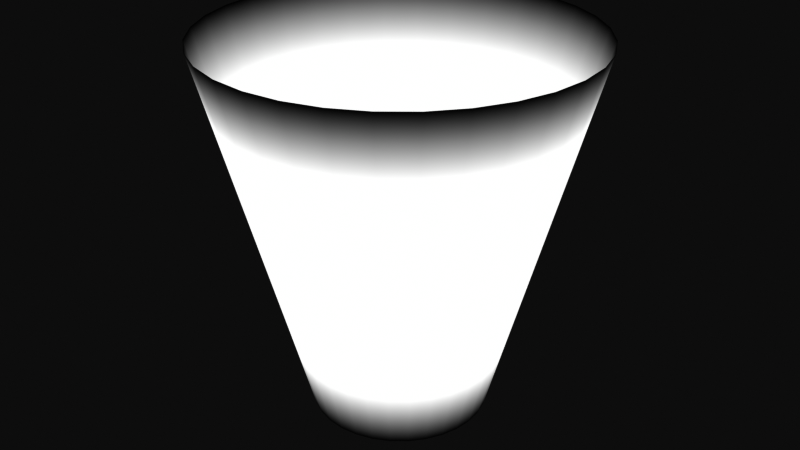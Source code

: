 # Source: ConasoEditable.blend  (saved by Blender 4.0.36; exported with 4.5.12 LTS)
import bpy
from mathutils import Matrix  # noqa: F401  (used for matrix-valued properties, if any)

bpy.ops.wm.read_factory_settings(use_empty=True)
scene = bpy.context.scene
scene.name = 'Scene'

# ---- collections
col_collection = bpy.data.collections.new('Collection'); scene.collection.children.link(col_collection)

# ---- materials (node trees are filled in below, after node groups)
mat_material_001 = bpy.data.materials.new('Material.001')
mat_material_001.use_transparent_shadow = False

# ---- material node trees
mat_material_001.use_nodes = True; mat_material_001.node_tree.nodes.clear()
_N = mat_material_001.node_tree.nodes; _L = mat_material_001.node_tree.links
n0 = _N.new('ShaderNodeOutputMaterial'); n0.name = 'Material Output'; n0.location = (300, 300)
n1 = _N.new('ShaderNodeVertexColor'); n1.name = 'Color Attribute'; n1.location = (93, 301)
_L.new(n1.outputs[1], n0.inputs[0])
n0.is_active_output = True

# ---- world
world_world = bpy.data.worlds.new('World'); scene.world = world_world
world_world.use_nodes = True; world_world.node_tree.nodes.clear()
_N = world_world.node_tree.nodes; _L = world_world.node_tree.links
n0 = _N.new('ShaderNodeOutputWorld'); n0.name = 'World Output'; n0.location = (300, 300)
n1 = _N.new('ShaderNodeBackground'); n1.name = 'Background'; n1.location = (10, 300)
n1.inputs[0].default_value = (0.05088, 0.05088, 0.05088, 1.0)
_L.new(n1.outputs[0], n0.inputs[0])
n0.is_active_output = True
world_world.color = (0.05088, 0.05088, 0.05088)
world_world.use_sun_shadow = False
world_world.sun_shadow_jitter_overblur = 0.0

# ---- meshes
me_conaso = bpy.data.meshes.new('Conaso')
me_conaso.from_pydata([(0.0, 0.2336, -0.5), (0.0, 0.5, 0.5), (0.04557, 0.2291, -0.5), (0.09755, 0.4904, 0.5), (0.0894, 0.2158, -0.5), (0.1913, 0.4619, 0.5), (0.1298, 0.1942, -0.5), (0.2778, 0.4157, 0.5), (0.1652, 0.1652, -0.5), (0.3536, 0.3536, 0.5), (0.1942, 0.1298, -0.5), (0.4157, 0.2778, 0.5), (0.2158, 0.0894, -0.5), (0.4619, 0.1913, 0.5), (0.2291, 0.04557, -0.5), (0.4904, 0.09755, 0.5), (0.2336, -2.127e-09, -0.5), (0.5, -1.425e-10, 0.5), (0.2291, -0.04557, -0.5), (0.4904, -0.09755, 0.5), (0.2158, -0.0894, -0.5), (0.4619, -0.1913, 0.5), (0.1942, -0.1298, -0.5), (0.4157, -0.2778, 0.5), (0.1652, -0.1652, -0.5), (0.3536, -0.3536, 0.5), (0.1298, -0.1942, -0.5), (0.2778, -0.4157, 0.5), (0.0894, -0.2158, -0.5), (0.1913, -0.4619, 0.5), (0.04557, -0.2291, -0.5), (0.09755, -0.4904, 0.5), (0.0, -0.2336, -0.5), (0.0, -0.5, 0.5), (-0.04557, -0.2291, -0.5), (-0.09755, -0.4904, 0.5), (-0.0894, -0.2158, -0.5), (-0.1913, -0.4619, 0.5), (-0.1298, -0.1942, -0.5), (-0.2778, -0.4157, 0.5), (-0.1652, -0.1652, -0.5), (-0.3536, -0.3536, 0.5), (-0.1942, -0.1298, -0.5), (-0.4157, -0.2778, 0.5), (-0.2158, -0.0894, -0.5), (-0.4619, -0.1913, 0.5), (-0.2291, -0.04557, -0.5), (-0.4904, -0.09755, 0.5), (-0.2336, -2.127e-09, -0.5), (-0.5, -1.425e-10, 0.5), (-0.2291, 0.04557, -0.5), (-0.4904, 0.09755, 0.5), (-0.2158, 0.0894, -0.5), (-0.4619, 0.1913, 0.5), (-0.1942, 0.1298, -0.5), (-0.4157, 0.2778, 0.5), (-0.1652, 0.1652, -0.5), (-0.3536, 0.3536, 0.5), (-0.1298, 0.1942, -0.5), (-0.2778, 0.4157, 0.5), (-0.0894, 0.2158, -0.5), (-0.1913, 0.4619, 0.5), (-0.04557, 0.2291, -0.5), (-0.09755, 0.4904, 0.5), (0.0, 0.4796, 0.4233), (0.0, 0.254, -0.4233), (0.04956, 0.2492, -0.4233), (0.09356, 0.4704, 0.4233), (0.09722, 0.2347, -0.4233), (0.1835, 0.4431, 0.4233), (0.1411, 0.2112, -0.4233), (0.2664, 0.3987, 0.4233), (0.1796, 0.1796, -0.4233), (0.3391, 0.3391, 0.4233), (0.2112, 0.1411, -0.4233), (0.3987, 0.2664, 0.4233), (0.2347, 0.09722, -0.4233), (0.4431, 0.1835, 0.4233), (0.2492, 0.04956, -0.4233), (0.4704, 0.09356, 0.4233), (0.254, -1.975e-09, -0.4233), (0.4796, -2.947e-10, 0.4233), (0.2492, -0.04956, -0.4233), (0.4704, -0.09356, 0.4233), (0.2347, -0.09722, -0.4233), (0.4431, -0.1835, 0.4233), (0.2112, -0.1411, -0.4233), (0.3987, -0.2664, 0.4233), (0.1796, -0.1796, -0.4233), (0.3391, -0.3391, 0.4233), (0.1411, -0.2112, -0.4233), (0.2664, -0.3987, 0.4233), (0.09722, -0.2347, -0.4233), (0.1835, -0.4431, 0.4233), (0.04956, -0.2492, -0.4233), (0.09356, -0.4704, 0.4233), (0.0, -0.254, -0.4233), (0.0, -0.4796, 0.4233), (-0.04956, -0.2492, -0.4233), (-0.09356, -0.4704, 0.4233), (-0.09722, -0.2347, -0.4233), (-0.1835, -0.4431, 0.4233), (-0.1411, -0.2112, -0.4233), (-0.2664, -0.3987, 0.4233), (-0.1796, -0.1796, -0.4233), (-0.3391, -0.3391, 0.4233), (-0.2112, -0.1411, -0.4233), (-0.3987, -0.2664, 0.4233), (-0.2347, -0.09722, -0.4233), (-0.4431, -0.1835, 0.4233), (-0.2492, -0.04956, -0.4233), (-0.4704, -0.09356, 0.4233), (-0.254, -1.975e-09, -0.4233), (-0.4796, -2.947e-10, 0.4233), (-0.2492, 0.04956, -0.4233), (-0.4704, 0.09356, 0.4233), (-0.2347, 0.09722, -0.4233), (-0.4431, 0.1835, 0.4233), (-0.2112, 0.1411, -0.4233), (-0.3987, 0.2664, 0.4233), (-0.1796, 0.1796, -0.4233), (-0.3391, 0.3391, 0.4233), (-0.1411, 0.2112, -0.4233), (-0.2664, 0.3987, 0.4233), (-0.09722, 0.2347, -0.4233), (-0.1835, 0.4431, 0.4233), (-0.04956, 0.2492, -0.4233), (-0.09356, 0.4704, 0.4233), (0.05343, 0.2686, -0.3489), (0.0892, 0.4484, 0.3395), (0.1048, 0.253, -0.3489), (0.175, 0.4224, 0.3395), (0.254, 0.3802, 0.3395), (0.1522, 0.2277, -0.3489), (0.1937, 0.1937, -0.3489), (0.3233, 0.3233, 0.3395), (0.2277, 0.1522, -0.3489), (0.3802, 0.254, 0.3395), (0.4224, 0.175, 0.3395), (0.253, 0.1048, -0.3489), (0.2686, 0.05343, -0.3489), (0.4484, 0.0892, 0.3395), (0.2739, -1.827e-09, -0.3489), (0.4572, -4.612e-10, 0.3395), (0.4484, -0.0892, 0.3395), (0.2686, -0.05343, -0.3489), (0.253, -0.1048, -0.3489), (0.4224, -0.175, 0.3395), (0.2277, -0.1522, -0.3489), (0.3802, -0.254, 0.3395), (0.3233, -0.3233, 0.3395), (0.1937, -0.1937, -0.3489), (0.1522, -0.2277, -0.3489), (0.254, -0.3802, 0.3395), (0.1048, -0.253, -0.3489), (0.175, -0.4224, 0.3395), (0.0892, -0.4484, 0.3395), (0.05343, -0.2686, -0.3489), (0.0, -0.2739, -0.3489), (0.0, -0.4572, 0.3395), (-0.05343, -0.2686, -0.3489), (-0.0892, -0.4484, 0.3395), (-0.175, -0.4224, 0.3395), (-0.1048, -0.253, -0.3489), (-0.1522, -0.2277, -0.3489), (-0.254, -0.3802, 0.3395), (-0.1937, -0.1937, -0.3489), (-0.3233, -0.3233, 0.3395), (-0.3802, -0.254, 0.3395), (-0.2277, -0.1522, -0.3489), (-0.253, -0.1048, -0.3489), (-0.4224, -0.175, 0.3395), (-0.2686, -0.05343, -0.3489), (-0.4484, -0.0892, 0.3395), (-0.4572, -4.612e-10, 0.3395), (-0.2739, -1.827e-09, -0.3489), (-0.2686, 0.05343, -0.3489), (-0.4484, 0.0892, 0.3395), (-0.253, 0.1048, -0.3489), (-0.4224, 0.175, 0.3395), (-0.3802, 0.254, 0.3395), (-0.2277, 0.1522, -0.3489), (-0.1937, 0.1937, -0.3489), (-0.3233, 0.3233, 0.3395), (-0.1522, 0.2277, -0.3489), (-0.254, 0.3802, 0.3395), (-0.175, 0.4224, 0.3395), (-0.1048, 0.253, -0.3489), (0.0, 0.4572, 0.3395), (0.0, 0.2739, -0.3489), (-0.05343, 0.2686, -0.3489), (-0.0892, 0.4484, 0.3395)], [], [(62, 126, 65, 0), (4, 68, 70, 6), (6, 70, 72, 8), (8, 72, 74, 10), (10, 74, 76, 12), (12, 76, 78, 14), (14, 78, 80, 16), (16, 80, 82, 18), (18, 82, 84, 20), (20, 84, 86, 22), (22, 86, 88, 24), (24, 88, 90, 26), (26, 90, 92, 28), (28, 92, 94, 30), (30, 94, 96, 32), (32, 96, 98, 34), (34, 98, 100, 36), (36, 100, 102, 38), (38, 102, 104, 40), (40, 104, 106, 42), (42, 106, 108, 44), (44, 108, 110, 46), (46, 110, 112, 48), (48, 112, 114, 50), (50, 114, 116, 52), (52, 116, 118, 54), (54, 118, 120, 56), (56, 120, 122, 58), (58, 122, 124, 60), (60, 124, 126, 62), (67, 69, 131, 129), (0, 65, 66, 2), (2, 66, 68, 4), (125, 61, 63, 127), (123, 59, 61, 125), (121, 57, 59, 123), (119, 55, 57, 121), (117, 53, 55, 119), (115, 51, 53, 117), (113, 49, 51, 115), (111, 47, 49, 113), (109, 45, 47, 111), (107, 43, 45, 109), (105, 41, 43, 107), (103, 39, 41, 105), (101, 37, 39, 103), (99, 35, 37, 101), (97, 33, 35, 99), (95, 31, 33, 97), (93, 29, 31, 95), (91, 27, 29, 93), (89, 25, 27, 91), (87, 23, 25, 89), (85, 21, 23, 87), (83, 19, 21, 85), (81, 17, 19, 83), (79, 15, 17, 81), (77, 13, 15, 79), (75, 11, 13, 77), (73, 9, 11, 75), (71, 7, 9, 73), (69, 5, 7, 71), (67, 3, 5, 69), (64, 1, 3, 67), (125, 127, 191, 186), (187, 190, 126, 124), (121, 123, 185, 183), (119, 121, 183, 180), (181, 182, 120, 118), (115, 117, 179, 177), (113, 115, 177, 174), (175, 176, 114, 112), (109, 111, 173, 171), (107, 109, 171, 168), (169, 170, 108, 106), (103, 105, 167, 165), (101, 103, 165, 162), (163, 164, 102, 100), (97, 99, 161, 159), (95, 97, 159, 156), (157, 158, 96, 94), (91, 93, 155, 153), (89, 91, 153, 150), (151, 152, 90, 88), (85, 87, 149, 147), (83, 85, 147, 144), (145, 146, 84, 82), (79, 81, 143, 141), (77, 79, 141, 138), (139, 140, 78, 76), (73, 75, 137, 135), (71, 73, 135, 132), (133, 134, 72, 70), (64, 67, 129, 188), (128, 130, 68, 66), (127, 63, 1, 64), (69, 71, 132, 131), (130, 133, 70, 68), (134, 136, 74, 72), (75, 77, 138, 137), (136, 139, 76, 74), (140, 142, 80, 78), (81, 83, 144, 143), (142, 145, 82, 80), (146, 148, 86, 84), (87, 89, 150, 149), (148, 151, 88, 86), (152, 154, 92, 90), (93, 95, 156, 155), (154, 157, 94, 92), (158, 160, 98, 96), (99, 101, 162, 161), (160, 163, 100, 98), (164, 166, 104, 102), (105, 107, 168, 167), (166, 169, 106, 104), (170, 172, 110, 108), (111, 113, 174, 173), (172, 175, 112, 110), (176, 178, 116, 114), (117, 119, 180, 179), (178, 181, 118, 116), (182, 184, 122, 120), (123, 125, 186, 185), (184, 187, 124, 122), (127, 64, 188, 191), (190, 189, 65, 126), (187, 184, 185, 186), (181, 178, 179, 180), (175, 172, 173, 174), (169, 166, 167, 168), (163, 160, 161, 162), (157, 154, 155, 156), (151, 148, 149, 150), (145, 142, 143, 144), (139, 136, 137, 138), (133, 130, 131, 132), (189, 190, 191, 188), (184, 182, 183, 185), (178, 176, 177, 179), (172, 170, 171, 173), (166, 164, 165, 167), (160, 158, 159, 161), (154, 152, 153, 155), (148, 146, 147, 149), (142, 140, 141, 143), (136, 134, 135, 137), (130, 128, 129, 131), (128, 189, 188, 129), (134, 133, 132, 135), (140, 139, 138, 141), (146, 145, 144, 147), (152, 151, 150, 153), (158, 157, 156, 159), (164, 163, 162, 165), (170, 169, 168, 171), (176, 175, 174, 177), (182, 181, 180, 183), (190, 187, 186, 191), (189, 128, 66, 65)])
me_conaso.polygons.foreach_set('use_smooth', [True] * 160)
_uv = me_conaso.uv_layers.new(name='UVMap')
_uv.uv.foreach_set('vector', [0.03125, 0.0, 0.03125, 0.0767, 0.0, 0.0767, 0.0, 0.0, 0.9375, 0.0, 0.9375, 0.0767, 0.9062, 0.0767, 0.9062, 0.0, 0.9062, 0.0, 0.9062, 0.0767, 0.875, 0.0767, 0.875, 0.0, 0.875, 0.0, 0.875, 0.0767, 0.8438, 0.0767, 0.8438, 0.0, 0.8438, 0.0, 0.8438, 0.0767, 0.8125, 0.0767, 0.8125, 0.0, 0.8125, 0.0, 0.8125, 0.0767, 0.7812, 0.0767, 0.7812, 0.0, 0.7812, 0.0, 0.7812, 0.0767, 0.75, 0.0767, 0.75, 0.0, 0.75, 0.0, 0.75, 0.0767, 0.7188, 0.0767, 0.7188, 0.0, 0.7188, 0.0, 0.7188, 0.0767, 0.6875, 0.0767, 0.6875, 0.0, 0.6875, 0.0, 0.6875, 0.0767, 0.6562, 0.0767, 0.6562, 0.0, 0.6562, 0.0, 0.6562, 0.0767, 0.625, 0.0767, 0.625, 0.0, 0.625, 0.0, 0.625, 0.0767, 0.5938, 0.0767, 0.5938, 0.0, 0.5938, 0.0, 0.5938, 0.0767, 0.5625, 0.0767, 0.5625, 0.0, 0.5625, 0.0, 0.5625, 0.0767, 0.5312, 0.0767, 0.5312, 0.0, 0.5312, 0.0, 0.5312, 0.0767, 0.5, 0.0767, 0.5, 0.0, 0.5, 0.0, 0.5, 0.0767, 0.4688, 0.0767, 0.4688, 0.0, 0.4688, 0.0, 0.4688, 0.0767, 0.4375, 0.0767, 0.4375, 0.0, 0.4375, 0.0, 0.4375, 0.0767, 0.4062, 0.0767, 0.4062, 0.0, 0.4062, 0.0, 0.4062, 0.0767, 0.375, 0.0767, 0.375, 0.0, 0.375, 0.0, 0.375, 0.0767, 0.3438, 0.0767, 0.3438, 0.0, 0.3438, 0.0, 0.3438, 0.0767, 0.3125, 0.0767, 0.3125, 0.0, 0.3125, 0.0, 0.3125, 0.0767, 0.2812, 0.0767, 0.2812, 0.0, 0.2812, 0.0, 0.2812, 0.0767, 0.25, 0.0767, 0.25, 0.0, 0.25, 0.0, 0.25, 0.0767, 0.2188, 0.0767, 0.2188, 0.0, 0.2188, 0.0, 0.2188, 0.0767, 0.1875, 0.0767, 0.1875, 0.0, 0.1875, 0.0, 0.1875, 0.0767, 0.1562, 0.0767, 0.1562, 0.0, 0.1562, 0.0, 0.1562, 0.0767, 0.125, 0.0767, 0.125, 0.0, 0.125, 0.0, 0.125, 0.0767, 0.09375, 0.0767, 0.09375, 0.0, 0.09375, 0.0, 0.09375, 0.0767, 0.0625, 0.0767, 0.0625, 0.0, 0.0625, 0.0, 0.0625, 0.0767, 0.03125, 0.0767, 0.03125, 0.0, 0.9688, 0.9233, 0.9375, 0.9233, 0.9375, 0.8395, 0.9688, 0.8395, 1.0, 0.0, 1.0, 0.0767, 0.9688, 0.0767, 0.9688, 0.0, 0.9688, 0.0, 0.9688, 0.0767, 0.9375, 0.0767, 0.9375, 0.0, 0.0625, 0.9233, 0.0625, 1.0, 0.03125, 1.0, 0.03125, 0.9233, 0.09375, 0.9233, 0.09375, 1.0, 0.0625, 1.0, 0.0625, 0.9233, 0.125, 0.9233, 0.125, 1.0, 0.09375, 1.0, 0.09375, 0.9233, 0.1562, 0.9233, 0.1562, 1.0, 0.125, 1.0, 0.125, 0.9233, 0.1875, 0.9233, 0.1875, 1.0, 0.1562, 1.0, 0.1562, 0.9233, 0.2188, 0.9233, 0.2188, 1.0, 0.1875, 1.0, 0.1875, 0.9233, 0.25, 0.9233, 0.25, 1.0, 0.2188, 1.0, 0.2188, 0.9233, 0.2812, 0.9233, 0.2812, 1.0, 0.25, 1.0, 0.25, 0.9233, 0.3125, 0.9233, 0.3125, 1.0, 0.2812, 1.0, 0.2812, 0.9233, 0.3438, 0.9233, 0.3438, 1.0, 0.3125, 1.0, 0.3125, 0.9233, 0.375, 0.9233, 0.375, 1.0, 0.3438, 1.0, 0.3438, 0.9233, 0.4062, 0.9233, 0.4062, 1.0, 0.375, 1.0, 0.375, 0.9233, 0.4375, 0.9233, 0.4375, 1.0, 0.4062, 1.0, 0.4062, 0.9233, 0.4688, 0.9233, 0.4688, 1.0, 0.4375, 1.0, 0.4375, 0.9233, 0.5, 0.9233, 0.5, 1.0, 0.4688, 1.0, 0.4688, 0.9233, 0.5312, 0.9233, 0.5312, 1.0, 0.5, 1.0, 0.5, 0.9233, 0.5625, 0.9233, 0.5625, 1.0, 0.5312, 1.0, 0.5312, 0.9233, 0.5938, 0.9233, 0.5938, 1.0, 0.5625, 1.0, 0.5625, 0.9233, 0.625, 0.9233, 0.625, 1.0, 0.5938, 1.0, 0.5938, 0.9233, 0.6562, 0.9233, 0.6562, 1.0, 0.625, 1.0, 0.625, 0.9233, 0.6875, 0.9233, 0.6875, 1.0, 0.6562, 1.0, 0.6562, 0.9233, 0.7188, 0.9233, 0.7188, 1.0, 0.6875, 1.0, 0.6875, 0.9233, 0.75, 0.9233, 0.75, 1.0, 0.7188, 1.0, 0.7188, 0.9233, 0.7812, 0.9233, 0.7812, 1.0, 0.75, 1.0, 0.75, 0.9233, 0.8125, 0.9233, 0.8125, 1.0, 0.7812, 1.0, 0.7812, 0.9233, 0.8438, 0.9233, 0.8438, 1.0, 0.8125, 1.0, 0.8125, 0.9233, 0.875, 0.9233, 0.875, 1.0, 0.8438, 1.0, 0.8438, 0.9233, 0.9062, 0.9233, 0.9062, 1.0, 0.875, 1.0, 0.875, 0.9233, 0.9375, 0.9233, 0.9375, 1.0, 0.9062, 1.0, 0.9062, 0.9233, 0.9688, 0.9233, 0.9688, 1.0, 0.9375, 1.0, 0.9375, 0.9233, 1.0, 0.9233, 1.0, 1.0, 0.9688, 1.0, 0.9688, 0.9233, 0.0625, 0.9233, 0.03125, 0.9233, 0.03125, 0.8395, 0.0625, 0.8395, 0.0625, 0.1511, 0.03125, 0.1511, 0.03125, 0.0767, 0.0625, 0.0767, 0.125, 0.9233, 0.09375, 0.9233, 0.09375, 0.8395, 0.125, 0.8395, 0.1562, 0.9233, 0.125, 0.9233, 0.125, 0.8395, 0.1562, 0.8395, 0.1562, 0.1511, 0.125, 0.1511, 0.125, 0.0767, 0.1562, 0.0767, 0.2188, 0.9233, 0.1875, 0.9233, 0.1875, 0.8395, 0.2188, 0.8395, 0.25, 0.9233, 0.2188, 0.9233, 0.2188, 0.8395, 0.25, 0.8395, 0.25, 0.1511, 0.2188, 0.1511, 0.2188, 0.0767, 0.25, 0.0767, 0.3125, 0.9233, 0.2812, 0.9233, 0.2812, 0.8395, 0.3125, 0.8395, 0.3438, 0.9233, 0.3125, 0.9233, 0.3125, 0.8395, 0.3438, 0.8395, 0.3438, 0.1511, 0.3125, 0.1511, 0.3125, 0.0767, 0.3438, 0.0767, 0.4062, 0.9233, 0.375, 0.9233, 0.375, 0.8395, 0.4062, 0.8395, 0.4375, 0.9233, 0.4062, 0.9233, 0.4062, 0.8395, 0.4375, 0.8395, 0.4375, 0.1511, 0.4062, 0.1511, 0.4062, 0.0767, 0.4375, 0.0767, 0.5, 0.9233, 0.4688, 0.9233, 0.4688, 0.8395, 0.5, 0.8395, 0.5312, 0.9233, 0.5, 0.9233, 0.5, 0.8395, 0.5312, 0.8395, 0.5312, 0.1511, 0.5, 0.1511, 0.5, 0.0767, 0.5312, 0.0767, 0.5938, 0.9233, 0.5625, 0.9233, 0.5625, 0.8395, 0.5938, 0.8395, 0.625, 0.9233, 0.5938, 0.9233, 0.5938, 0.8395, 0.625, 0.8395, 0.625, 0.1511, 0.5938, 0.1511, 0.5938, 0.0767, 0.625, 0.0767, 0.6875, 0.9233, 0.6562, 0.9233, 0.6562, 0.8395, 0.6875, 0.8395, 0.7188, 0.9233, 0.6875, 0.9233, 0.6875, 0.8395, 0.7188, 0.8395, 0.7187, 0.1511, 0.6875, 0.1511, 0.6875, 0.0767, 0.7188, 0.0767, 0.7812, 0.9233, 0.75, 0.9233, 0.75, 0.8395, 0.7812, 0.8395, 0.8125, 0.9233, 0.7812, 0.9233, 0.7812, 0.8395, 0.8125, 0.8395, 0.8125, 0.1511, 0.7812, 0.1511, 0.7812, 0.0767, 0.8125, 0.0767, 0.875, 0.9233, 0.8438, 0.9233, 0.8438, 0.8395, 0.875, 0.8395, 0.9062, 0.9233, 0.875, 0.9233, 0.875, 0.8395, 0.9062, 0.8395, 0.9062, 0.1511, 0.875, 0.1511, 0.875, 0.0767, 0.9062, 0.0767, 1.0, 0.9233, 0.9688, 0.9233, 0.9688, 0.8395, 1.0, 0.8395, 0.9688, 0.1511, 0.9375, 0.1511, 0.9375, 0.0767, 0.9688, 0.0767, 0.03125, 0.9233, 0.03125, 1.0, 0.0, 1.0, 0.0, 0.9233, 0.9375, 0.9233, 0.9062, 0.9233, 0.9062, 0.8395, 0.9375, 0.8395, 0.9375, 0.1511, 0.9062, 0.1511, 0.9062, 0.0767, 0.9375, 0.0767, 0.875, 0.1511, 0.8438, 0.1511, 0.8438, 0.0767, 0.875, 0.0767, 0.8438, 0.9233, 0.8125, 0.9233, 0.8125, 0.8395, 0.8438, 0.8395, 0.8438, 0.1511, 0.8125, 0.1511, 0.8125, 0.0767, 0.8438, 0.0767, 0.7812, 0.1511, 0.75, 0.1511, 0.75, 0.0767, 0.7812, 0.0767, 0.75, 0.9233, 0.7188, 0.9233, 0.7188, 0.8395, 0.75, 0.8395, 0.75, 0.1511, 0.7188, 0.1511, 0.7188, 0.0767, 0.75, 0.0767, 0.6875, 0.1511, 0.6562, 0.1511, 0.6562, 0.0767, 0.6875, 0.0767, 0.6562, 0.9233, 0.625, 0.9233, 0.625, 0.8395, 0.6562, 0.8395, 0.6562, 0.1511, 0.625, 0.1511, 0.625, 0.0767, 0.6562, 0.0767, 0.5938, 0.1511, 0.5625, 0.1511, 0.5625, 0.0767, 0.5938, 0.0767, 0.5625, 0.9233, 0.5312, 0.9233, 0.5312, 0.8395, 0.5625, 0.8395, 0.5625, 0.1511, 0.5312, 0.1511, 0.5312, 0.0767, 0.5625, 0.0767, 0.5, 0.1511, 0.4688, 0.1511, 0.4688, 0.0767, 0.5, 0.0767, 0.4688, 0.9233, 0.4375, 0.9233, 0.4375, 0.8395, 0.4688, 0.8395, 0.4688, 0.1511, 0.4375, 0.1511, 0.4375, 0.0767, 0.4688, 0.0767, 0.4062, 0.1511, 0.375, 0.1511, 0.375, 0.0767, 0.4062, 0.0767, 0.375, 0.9233, 0.3438, 0.9233, 0.3438, 0.8395, 0.375, 0.8395, 0.375, 0.1511, 0.3438, 0.1511, 0.3438, 0.0767, 0.375, 0.0767, 0.3125, 0.1511, 0.2812, 0.1511, 0.2812, 0.0767, 0.3125, 0.0767, 0.2812, 0.9233, 0.25, 0.9233, 0.25, 0.8395, 0.2812, 0.8395, 0.2812, 0.1511, 0.25, 0.1511, 0.25, 0.0767, 0.2812, 0.0767, 0.2187, 0.1511, 0.1875, 0.1511, 0.1875, 0.0767, 0.2188, 0.0767, 0.1875, 0.9233, 0.1562, 0.9233, 0.1562, 0.8395, 0.1875, 0.8395, 0.1875, 0.1511, 0.1562, 0.1511, 0.1562, 0.0767, 0.1875, 0.0767, 0.125, 0.1511, 0.09375, 0.1511, 0.09375, 0.0767, 0.125, 0.0767, 0.09375, 0.9233, 0.0625, 0.9233, 0.0625, 0.8395, 0.09375, 0.8395, 0.09375, 0.1511, 0.0625, 0.1511, 0.0625, 0.0767, 0.09375, 0.0767, 0.03125, 0.9233, 0.0, 0.9233, 0.0, 0.8395, 0.03125, 0.8395, 0.03125, 0.1511, 0.0, 0.1511, 0.0, 0.0767, 0.03125, 0.0767, 0.0625, 0.1511, 0.09375, 0.1511, 0.09375, 0.8395, 0.0625, 0.8395, 0.1562, 0.1511, 0.1875, 0.1511, 0.1875, 0.8395, 0.1562, 0.8395, 0.25, 0.1511, 0.2812, 0.1511, 0.2812, 0.8395, 0.25, 0.8395, 0.3438, 0.1511, 0.375, 0.1511, 0.375, 0.8395, 0.3438, 0.8395, 0.4375, 0.1511, 0.4688, 0.1511, 0.4688, 0.8395, 0.4375, 0.8395, 0.5312, 0.1511, 0.5625, 0.1511, 0.5625, 0.8395, 0.5312, 0.8395, 0.625, 0.1511, 0.6562, 0.1511, 0.6562, 0.8395, 0.625, 0.8395, 0.7188, 0.1511, 0.75, 0.1511, 0.75, 0.8395, 0.7188, 0.8395, 0.8125, 0.1511, 0.8438, 0.1511, 0.8438, 0.8395, 0.8125, 0.8395, 0.9062, 0.1511, 0.9375, 0.1511, 0.9375, 0.8395, 0.9062, 0.8395, 0.0, 0.1511, 0.03125, 0.1511, 0.03125, 0.8395, 0.0, 0.8395, 0.09375, 0.1511, 0.125, 0.1511, 0.125, 0.8395, 0.09375, 0.8395, 0.1875, 0.1511, 0.2187, 0.1511, 0.2188, 0.8395, 0.1875, 0.8395, 0.2812, 0.1511, 0.3125, 0.1511, 0.3125, 0.8395, 0.2812, 0.8395, 0.375, 0.1511, 0.4062, 0.1511, 0.4062, 0.8395, 0.375, 0.8395, 0.4688, 0.1511, 0.5, 0.1511, 0.5, 0.8395, 0.4688, 0.8395, 0.5625, 0.1511, 0.5938, 0.1511, 0.5938, 0.8395, 0.5625, 0.8395, 0.6562, 0.1511, 0.6875, 0.1511, 0.6875, 0.8395, 0.6562, 0.8395, 0.75, 0.1511, 0.7812, 0.1511, 0.7812, 0.8395, 0.75, 0.8395, 0.8438, 0.1511, 0.875, 0.1511, 0.875, 0.8395, 0.8438, 0.8395, 0.9375, 0.1511, 0.9688, 0.1511, 0.9688, 0.8395, 0.9375, 0.8395, 0.9688, 0.1511, 1.0, 0.1511, 1.0, 0.8395, 0.9688, 0.8395, 0.875, 0.1511, 0.9062, 0.1511, 0.9062, 0.8395, 0.875, 0.8395, 0.7812, 0.1511, 0.8125, 0.1511, 0.8125, 0.8395, 0.7812, 0.8395, 0.6875, 0.1511, 0.7187, 0.1511, 0.7188, 0.8395, 0.6875, 0.8395, 0.5938, 0.1511, 0.625, 0.1511, 0.625, 0.8395, 0.5938, 0.8395, 0.5, 0.1511, 0.5312, 0.1511, 0.5312, 0.8395, 0.5, 0.8395, 0.4062, 0.1511, 0.4375, 0.1511, 0.4375, 0.8395, 0.4062, 0.8395, 0.3125, 0.1511, 0.3438, 0.1511, 0.3438, 0.8395, 0.3125, 0.8395, 0.2188, 0.1511, 0.25, 0.1511, 0.25, 0.8395, 0.2188, 0.8395, 0.125, 0.1511, 0.1562, 0.1511, 0.1562, 0.8395, 0.125, 0.8395, 0.03125, 0.1511, 0.0625, 0.1511, 0.0625, 0.8395, 0.03125, 0.8395, 1.0, 0.1511, 0.9688, 0.1511, 0.9688, 0.0767, 1.0, 0.0767])
_ca = me_conaso.color_attributes.new('Attribute', 'BYTE_COLOR', 'CORNER')
_ca.data.foreach_set('color', [1.0, 1.0, 1.0, 0.0, 1.0, 1.0, 1.0, 0.502, 1.0, 1.0, 1.0, 0.502, 1.0, 1.0, 1.0, 0.0, 1.0, 1.0, 1.0, 0.0, 1.0, 1.0, 1.0, 0.502, 1.0, 1.0, 1.0, 0.502, 1.0, 1.0, 1.0, 0.0, 1.0, 1.0, 1.0, 0.0, 1.0, 1.0, 1.0, 0.502, 1.0, 1.0, 1.0, 0.502, 1.0, 1.0, 1.0, 0.0, 1.0, 1.0, 1.0, 0.0, 1.0, 1.0, 1.0, 0.502, 1.0, 1.0, 1.0, 0.502, 1.0, 1.0, 1.0, 0.0, 1.0, 1.0, 1.0, 0.0, 1.0, 1.0, 1.0, 0.502, 1.0, 1.0, 1.0, 0.502, 1.0, 1.0, 1.0, 0.0, 1.0, 1.0, 1.0, 0.0, 1.0, 1.0, 1.0, 0.502, 1.0, 1.0, 1.0, 0.502, 1.0, 1.0, 1.0, 0.0, 1.0, 1.0, 1.0, 0.0, 1.0, 1.0, 1.0, 0.502, 1.0, 1.0, 1.0, 0.502, 1.0, 1.0, 1.0, 0.0, 1.0, 1.0, 1.0, 0.0, 1.0, 1.0, 1.0, 0.502, 1.0, 1.0, 1.0, 0.502, 1.0, 1.0, 1.0, 0.0, 1.0, 1.0, 1.0, 0.0, 1.0, 1.0, 1.0, 0.502, 1.0, 1.0, 1.0, 0.502, 1.0, 1.0, 1.0, 0.0, 1.0, 1.0, 1.0, 0.0, 1.0, 1.0, 1.0, 0.502, 1.0, 1.0, 1.0, 0.502, 1.0, 1.0, 1.0, 0.0, 1.0, 1.0, 1.0, 0.0, 1.0, 1.0, 1.0, 0.502, 1.0, 1.0, 1.0, 0.502, 1.0, 1.0, 1.0, 0.0, 1.0, 1.0, 1.0, 0.0, 1.0, 1.0, 1.0, 0.502, 1.0, 1.0, 1.0, 0.502, 1.0, 1.0, 1.0, 0.0, 1.0, 1.0, 1.0, 0.0, 1.0, 1.0, 1.0, 0.502, 1.0, 1.0, 1.0, 0.502, 1.0, 1.0, 1.0, 0.0, 1.0, 1.0, 1.0, 0.0, 1.0, 1.0, 1.0, 0.502, 1.0, 1.0, 1.0, 0.502, 1.0, 1.0, 1.0, 0.0, 1.0, 1.0, 1.0, 0.0, 1.0, 1.0, 1.0, 0.502, 1.0, 1.0, 1.0, 0.502, 1.0, 1.0, 1.0, 0.0, 1.0, 1.0, 1.0, 0.0, 1.0, 1.0, 1.0, 0.502, 1.0, 1.0, 1.0, 0.502, 1.0, 1.0, 1.0, 0.0, 1.0, 1.0, 1.0, 0.0, 1.0, 1.0, 1.0, 0.502, 1.0, 1.0, 1.0, 0.502, 1.0, 1.0, 1.0, 0.0, 1.0, 1.0, 1.0, 0.0, 1.0, 1.0, 1.0, 0.502, 1.0, 1.0, 1.0, 0.502, 1.0, 1.0, 1.0, 0.0, 1.0, 1.0, 1.0, 0.0, 1.0, 1.0, 1.0, 0.502, 1.0, 1.0, 1.0, 0.502, 1.0, 1.0, 1.0, 0.0, 1.0, 1.0, 1.0, 0.0, 1.0, 1.0, 1.0, 0.502, 1.0, 1.0, 1.0, 0.502, 1.0, 1.0, 1.0, 0.0, 1.0, 1.0, 1.0, 0.0, 1.0, 1.0, 1.0, 0.502, 1.0, 1.0, 1.0, 0.502, 1.0, 1.0, 1.0, 0.0, 1.0, 1.0, 1.0, 0.0, 1.0, 1.0, 1.0, 0.502, 1.0, 1.0, 1.0, 0.502, 1.0, 1.0, 1.0, 0.0, 1.0, 1.0, 1.0, 0.0, 1.0, 1.0, 1.0, 0.502, 1.0, 1.0, 1.0, 0.502, 1.0, 1.0, 1.0, 0.0, 1.0, 1.0, 1.0, 0.0, 1.0, 1.0, 1.0, 0.502, 1.0, 1.0, 1.0, 0.502, 1.0, 1.0, 1.0, 0.0, 1.0, 1.0, 1.0, 0.0, 1.0, 1.0, 1.0, 0.502, 1.0, 1.0, 1.0, 0.502, 1.0, 1.0, 1.0, 0.0, 1.0, 1.0, 1.0, 0.0, 1.0, 1.0, 1.0, 0.502, 1.0, 1.0, 1.0, 0.502, 1.0, 1.0, 1.0, 0.0, 1.0, 1.0, 1.0, 0.0, 1.0, 1.0, 1.0, 0.502, 1.0, 1.0, 1.0, 0.502, 1.0, 1.0, 1.0, 0.0, 1.0, 1.0, 1.0, 0.0, 1.0, 1.0, 1.0, 0.502, 1.0, 1.0, 1.0, 0.502, 1.0, 1.0, 1.0, 0.0, 1.0, 1.0, 1.0, 0.0, 1.0, 1.0, 1.0, 0.502, 1.0, 1.0, 1.0, 0.502, 1.0, 1.0, 1.0, 0.0, 1.0, 1.0, 1.0, 0.0, 1.0, 1.0, 1.0, 0.502, 1.0, 1.0, 1.0, 0.502, 1.0, 1.0, 1.0, 0.0, 1.0, 1.0, 1.0, 0.502, 1.0, 1.0, 1.0, 0.502, 1.0, 1.0, 1.0, 1.0, 1.0, 1.0, 1.0, 1.0, 1.0, 1.0, 1.0, 0.0, 1.0, 1.0, 1.0, 0.502, 1.0, 1.0, 1.0, 0.502, 1.0, 1.0, 1.0, 0.0, 1.0, 1.0, 1.0, 0.0, 1.0, 1.0, 1.0, 0.502, 1.0, 1.0, 1.0, 0.502, 1.0, 1.0, 1.0, 0.0, 1.0, 1.0, 1.0, 0.502, 1.0, 1.0, 1.0, 0.0, 1.0, 1.0, 1.0, 0.0, 1.0, 1.0, 1.0, 0.502, 1.0, 1.0, 1.0, 0.502, 1.0, 1.0, 1.0, 0.0, 1.0, 1.0, 1.0, 0.0, 1.0, 1.0, 1.0, 0.502, 1.0, 1.0, 1.0, 0.502, 1.0, 1.0, 1.0, 0.0, 1.0, 1.0, 1.0, 0.0, 1.0, 1.0, 1.0, 0.502, 1.0, 1.0, 1.0, 0.502, 1.0, 1.0, 1.0, 0.0, 1.0, 1.0, 1.0, 0.0, 1.0, 1.0, 1.0, 0.502, 1.0, 1.0, 1.0, 0.502, 1.0, 1.0, 1.0, 0.0, 1.0, 1.0, 1.0, 0.0, 1.0, 1.0, 1.0, 0.502, 1.0, 1.0, 1.0, 0.502, 1.0, 1.0, 1.0, 0.0, 1.0, 1.0, 1.0, 0.0, 1.0, 1.0, 1.0, 0.502, 1.0, 1.0, 1.0, 0.502, 1.0, 1.0, 1.0, 0.0, 1.0, 1.0, 1.0, 0.0, 1.0, 1.0, 1.0, 0.502, 1.0, 1.0, 1.0, 0.502, 1.0, 1.0, 1.0, 0.0, 1.0, 1.0, 1.0, 0.0, 1.0, 1.0, 1.0, 0.502, 1.0, 1.0, 1.0, 0.502, 1.0, 1.0, 1.0, 0.0, 1.0, 1.0, 1.0, 0.0, 1.0, 1.0, 1.0, 0.502, 1.0, 1.0, 1.0, 0.502, 1.0, 1.0, 1.0, 0.0, 1.0, 1.0, 1.0, 0.0, 1.0, 1.0, 1.0, 0.502, 1.0, 1.0, 1.0, 0.502, 1.0, 1.0, 1.0, 0.0, 1.0, 1.0, 1.0, 0.0, 1.0, 1.0, 1.0, 0.502, 1.0, 1.0, 1.0, 0.502, 1.0, 1.0, 1.0, 0.0, 1.0, 1.0, 1.0, 0.0, 1.0, 1.0, 1.0, 0.502, 1.0, 1.0, 1.0, 0.502, 1.0, 1.0, 1.0, 0.0, 1.0, 1.0, 1.0, 0.0, 1.0, 1.0, 1.0, 0.502, 1.0, 1.0, 1.0, 0.502, 1.0, 1.0, 1.0, 0.0, 1.0, 1.0, 1.0, 0.0, 1.0, 1.0, 1.0, 0.502, 1.0, 1.0, 1.0, 0.502, 1.0, 1.0, 1.0, 0.0, 1.0, 1.0, 1.0, 0.0, 1.0, 1.0, 1.0, 0.502, 1.0, 1.0, 1.0, 0.502, 1.0, 1.0, 1.0, 0.0, 1.0, 1.0, 1.0, 0.0, 1.0, 1.0, 1.0, 0.502, 1.0, 1.0, 1.0, 0.502, 1.0, 1.0, 1.0, 0.0, 1.0, 1.0, 1.0, 0.0, 1.0, 1.0, 1.0, 0.502, 1.0, 1.0, 1.0, 0.502, 1.0, 1.0, 1.0, 0.0, 1.0, 1.0, 1.0, 0.0, 1.0, 1.0, 1.0, 0.502, 1.0, 1.0, 1.0, 0.502, 1.0, 1.0, 1.0, 0.0, 1.0, 1.0, 1.0, 0.0, 1.0, 1.0, 1.0, 0.502, 1.0, 1.0, 1.0, 0.502, 1.0, 1.0, 1.0, 0.0, 1.0, 1.0, 1.0, 0.0, 1.0, 1.0, 1.0, 0.502, 1.0, 1.0, 1.0, 0.502, 1.0, 1.0, 1.0, 0.0, 1.0, 1.0, 1.0, 0.0, 1.0, 1.0, 1.0, 0.502, 1.0, 1.0, 1.0, 0.502, 1.0, 1.0, 1.0, 0.0, 1.0, 1.0, 1.0, 0.0, 1.0, 1.0, 1.0, 0.502, 1.0, 1.0, 1.0, 0.502, 1.0, 1.0, 1.0, 0.0, 1.0, 1.0, 1.0, 0.0, 1.0, 1.0, 1.0, 0.502, 1.0, 1.0, 1.0, 0.502, 1.0, 1.0, 1.0, 0.0, 1.0, 1.0, 1.0, 0.0, 1.0, 1.0, 1.0, 0.502, 1.0, 1.0, 1.0, 0.502, 1.0, 1.0, 1.0, 0.0, 1.0, 1.0, 1.0, 0.0, 1.0, 1.0, 1.0, 0.502, 1.0, 1.0, 1.0, 0.502, 1.0, 1.0, 1.0, 0.0, 1.0, 1.0, 1.0, 0.0, 1.0, 1.0, 1.0, 0.502, 1.0, 1.0, 1.0, 0.502, 1.0, 1.0, 1.0, 0.0, 1.0, 1.0, 1.0, 0.0, 1.0, 1.0, 1.0, 0.502, 1.0, 1.0, 1.0, 0.502, 1.0, 1.0, 1.0, 0.0, 1.0, 1.0, 1.0, 0.0, 1.0, 1.0, 1.0, 0.502, 1.0, 1.0, 1.0, 0.502, 1.0, 1.0, 1.0, 0.0, 1.0, 1.0, 1.0, 0.0, 1.0, 1.0, 1.0, 0.502, 1.0, 1.0, 1.0, 0.502, 1.0, 1.0, 1.0, 0.0, 1.0, 1.0, 1.0, 0.0, 1.0, 1.0, 1.0, 0.502, 1.0, 1.0, 1.0, 0.502, 1.0, 1.0, 1.0, 0.0, 1.0, 1.0, 1.0, 0.0, 1.0, 1.0, 1.0, 0.502, 1.0, 1.0, 1.0, 0.502, 1.0, 1.0, 1.0, 0.502, 1.0, 1.0, 1.0, 1.0, 1.0, 1.0, 1.0, 1.0, 1.0, 1.0, 1.0, 1.0, 1.0, 1.0, 1.0, 1.0, 1.0, 1.0, 1.0, 0.502, 1.0, 1.0, 1.0, 0.502, 1.0, 1.0, 1.0, 0.502, 1.0, 1.0, 1.0, 0.502, 1.0, 1.0, 1.0, 1.0, 1.0, 1.0, 1.0, 1.0, 1.0, 1.0, 1.0, 0.502, 1.0, 1.0, 1.0, 0.502, 1.0, 1.0, 1.0, 1.0, 1.0, 1.0, 1.0, 1.0, 1.0, 1.0, 1.0, 1.0, 1.0, 1.0, 1.0, 1.0, 1.0, 1.0, 1.0, 0.502, 1.0, 1.0, 1.0, 0.502, 1.0, 1.0, 1.0, 0.502, 1.0, 1.0, 1.0, 0.502, 1.0, 1.0, 1.0, 1.0, 1.0, 1.0, 1.0, 1.0, 1.0, 1.0, 1.0, 0.502, 1.0, 1.0, 1.0, 0.502, 1.0, 1.0, 1.0, 1.0, 1.0, 1.0, 1.0, 1.0, 1.0, 1.0, 1.0, 1.0, 1.0, 1.0, 1.0, 1.0, 1.0, 1.0, 1.0, 0.502, 1.0, 1.0, 1.0, 0.502, 1.0, 1.0, 1.0, 0.502, 1.0, 1.0, 1.0, 0.502, 1.0, 1.0, 1.0, 1.0, 1.0, 1.0, 1.0, 1.0, 1.0, 1.0, 1.0, 0.502, 1.0, 1.0, 1.0, 0.502, 1.0, 1.0, 1.0, 1.0, 1.0, 1.0, 1.0, 1.0, 1.0, 1.0, 1.0, 1.0, 1.0, 1.0, 1.0, 1.0, 1.0, 1.0, 1.0, 0.502, 1.0, 1.0, 1.0, 0.502, 1.0, 1.0, 1.0, 0.502, 1.0, 1.0, 1.0, 0.502, 1.0, 1.0, 1.0, 1.0, 1.0, 1.0, 1.0, 1.0, 1.0, 1.0, 1.0, 0.502, 1.0, 1.0, 1.0, 0.502, 1.0, 1.0, 1.0, 1.0, 1.0, 1.0, 1.0, 1.0, 1.0, 1.0, 1.0, 1.0, 1.0, 1.0, 1.0, 1.0, 1.0, 1.0, 1.0, 0.502, 1.0, 1.0, 1.0, 0.502, 1.0, 1.0, 1.0, 0.502, 1.0, 1.0, 1.0, 0.502, 1.0, 1.0, 1.0, 1.0, 1.0, 1.0, 1.0, 1.0, 1.0, 1.0, 1.0, 0.502, 1.0, 1.0, 1.0, 0.502, 1.0, 1.0, 1.0, 1.0, 1.0, 1.0, 1.0, 1.0, 1.0, 1.0, 1.0, 1.0, 1.0, 1.0, 1.0, 1.0, 1.0, 1.0, 1.0, 0.502, 1.0, 1.0, 1.0, 0.502, 1.0, 1.0, 1.0, 0.502, 1.0, 1.0, 1.0, 0.502, 1.0, 1.0, 1.0, 1.0, 1.0, 1.0, 1.0, 1.0, 1.0, 1.0, 1.0, 0.502, 1.0, 1.0, 1.0, 0.502, 1.0, 1.0, 1.0, 1.0, 1.0, 1.0, 1.0, 1.0, 1.0, 1.0, 1.0, 1.0, 1.0, 1.0, 1.0, 1.0, 1.0, 1.0, 1.0, 0.502, 1.0, 1.0, 1.0, 0.502, 1.0, 1.0, 1.0, 0.502, 1.0, 1.0, 1.0, 0.502, 1.0, 1.0, 1.0, 1.0, 1.0, 1.0, 1.0, 1.0, 1.0, 1.0, 1.0, 0.502, 1.0, 1.0, 1.0, 0.502, 1.0, 1.0, 1.0, 1.0, 1.0, 1.0, 1.0, 1.0, 1.0, 1.0, 1.0, 1.0, 1.0, 1.0, 1.0, 1.0, 1.0, 1.0, 1.0, 0.502, 1.0, 1.0, 1.0, 0.502, 1.0, 1.0, 1.0, 0.502, 1.0, 1.0, 1.0, 0.502, 1.0, 1.0, 1.0, 1.0, 1.0, 1.0, 1.0, 1.0, 1.0, 1.0, 1.0, 0.502, 1.0, 1.0, 1.0, 0.502, 1.0, 1.0, 1.0, 1.0, 1.0, 1.0, 1.0, 1.0, 1.0, 1.0, 1.0, 1.0, 1.0, 1.0, 1.0, 1.0, 1.0, 1.0, 1.0, 0.502, 1.0, 1.0, 1.0, 0.502, 1.0, 1.0, 1.0, 0.502, 1.0, 1.0, 1.0, 0.502, 1.0, 1.0, 1.0, 1.0, 1.0, 1.0, 1.0, 1.0, 1.0, 1.0, 1.0, 0.502, 1.0, 1.0, 1.0, 0.502, 1.0, 1.0, 1.0, 1.0, 1.0, 1.0, 1.0, 1.0, 1.0, 1.0, 1.0, 1.0, 1.0, 1.0, 1.0, 1.0, 1.0, 1.0, 1.0, 0.502, 1.0, 1.0, 1.0, 0.502, 1.0, 1.0, 1.0, 0.502, 1.0, 1.0, 1.0, 0.502, 1.0, 1.0, 1.0, 1.0, 1.0, 1.0, 1.0, 1.0, 1.0, 1.0, 1.0, 1.0, 1.0, 1.0, 1.0, 1.0, 1.0, 1.0, 1.0, 0.502, 1.0, 1.0, 1.0, 0.502, 1.0, 1.0, 1.0, 0.502, 1.0, 1.0, 1.0, 0.0, 1.0, 1.0, 1.0, 0.0, 1.0, 1.0, 1.0, 0.502, 1.0, 1.0, 1.0, 0.502, 1.0, 1.0, 1.0, 0.502, 1.0, 1.0, 1.0, 1.0, 1.0, 1.0, 1.0, 1.0, 1.0, 1.0, 1.0, 1.0, 1.0, 1.0, 1.0, 1.0, 1.0, 1.0, 1.0, 0.502, 1.0, 1.0, 1.0, 0.502, 1.0, 1.0, 1.0, 1.0, 1.0, 1.0, 1.0, 1.0, 1.0, 1.0, 1.0, 0.502, 1.0, 1.0, 1.0, 0.502, 1.0, 1.0, 1.0, 0.502, 1.0, 1.0, 1.0, 0.502, 1.0, 1.0, 1.0, 1.0, 1.0, 1.0, 1.0, 1.0, 1.0, 1.0, 1.0, 1.0, 1.0, 1.0, 1.0, 1.0, 1.0, 1.0, 1.0, 0.502, 1.0, 1.0, 1.0, 0.502, 1.0, 1.0, 1.0, 1.0, 1.0, 1.0, 1.0, 1.0, 1.0, 1.0, 1.0, 0.502, 1.0, 1.0, 1.0, 0.502, 1.0, 1.0, 1.0, 0.502, 1.0, 1.0, 1.0, 0.502, 1.0, 1.0, 1.0, 1.0, 1.0, 1.0, 1.0, 1.0, 1.0, 1.0, 1.0, 1.0, 1.0, 1.0, 1.0, 1.0, 1.0, 1.0, 1.0, 0.502, 1.0, 1.0, 1.0, 0.502, 1.0, 1.0, 1.0, 1.0, 1.0, 1.0, 1.0, 1.0, 1.0, 1.0, 1.0, 0.502, 1.0, 1.0, 1.0, 0.502, 1.0, 1.0, 1.0, 0.502, 1.0, 1.0, 1.0, 0.502, 1.0, 1.0, 1.0, 1.0, 1.0, 1.0, 1.0, 1.0, 1.0, 1.0, 1.0, 1.0, 1.0, 1.0, 1.0, 1.0, 1.0, 1.0, 1.0, 0.502, 1.0, 1.0, 1.0, 0.502, 1.0, 1.0, 1.0, 1.0, 1.0, 1.0, 1.0, 1.0, 1.0, 1.0, 1.0, 0.502, 1.0, 1.0, 1.0, 0.502, 1.0, 1.0, 1.0, 0.502, 1.0, 1.0, 1.0, 0.502, 1.0, 1.0, 1.0, 1.0, 1.0, 1.0, 1.0, 1.0, 1.0, 1.0, 1.0, 1.0, 1.0, 1.0, 1.0, 1.0, 1.0, 1.0, 1.0, 0.502, 1.0, 1.0, 1.0, 0.502, 1.0, 1.0, 1.0, 1.0, 1.0, 1.0, 1.0, 1.0, 1.0, 1.0, 1.0, 0.502, 1.0, 1.0, 1.0, 0.502, 1.0, 1.0, 1.0, 0.502, 1.0, 1.0, 1.0, 0.502, 1.0, 1.0, 1.0, 1.0, 1.0, 1.0, 1.0, 1.0, 1.0, 1.0, 1.0, 1.0, 1.0, 1.0, 1.0, 1.0, 1.0, 1.0, 1.0, 0.502, 1.0, 1.0, 1.0, 0.502, 1.0, 1.0, 1.0, 1.0, 1.0, 1.0, 1.0, 1.0, 1.0, 1.0, 1.0, 0.502, 1.0, 1.0, 1.0, 0.502, 1.0, 1.0, 1.0, 0.502, 1.0, 1.0, 1.0, 0.502, 1.0, 1.0, 1.0, 1.0, 1.0, 1.0, 1.0, 1.0, 1.0, 1.0, 1.0, 1.0, 1.0, 1.0, 1.0, 1.0, 1.0, 1.0, 1.0, 0.502, 1.0, 1.0, 1.0, 0.502, 1.0, 1.0, 1.0, 1.0, 1.0, 1.0, 1.0, 1.0, 1.0, 1.0, 1.0, 0.502, 1.0, 1.0, 1.0, 0.502, 1.0, 1.0, 1.0, 0.502, 1.0, 1.0, 1.0, 0.502, 1.0, 1.0, 1.0, 1.0, 1.0, 1.0, 1.0, 1.0, 1.0, 1.0, 1.0, 1.0, 1.0, 1.0, 1.0, 1.0, 1.0, 1.0, 1.0, 0.502, 1.0, 1.0, 1.0, 0.502, 1.0, 1.0, 1.0, 1.0, 1.0, 1.0, 1.0, 1.0, 1.0, 1.0, 1.0, 0.502, 1.0, 1.0, 1.0, 0.502, 1.0, 1.0, 1.0, 0.502, 1.0, 1.0, 1.0, 0.502, 1.0, 1.0, 1.0, 1.0, 1.0, 1.0, 1.0, 1.0, 1.0, 1.0, 1.0, 1.0, 1.0, 1.0, 1.0, 1.0, 1.0, 1.0, 1.0, 0.502, 1.0, 1.0, 1.0, 0.502, 1.0, 1.0, 1.0, 1.0, 1.0, 1.0, 1.0, 1.0, 1.0, 1.0, 1.0, 0.502, 1.0, 1.0, 1.0, 0.502, 1.0, 1.0, 1.0, 0.502, 1.0, 1.0, 1.0, 0.502, 1.0, 1.0, 1.0, 1.0, 1.0, 1.0, 1.0, 1.0, 1.0, 1.0, 1.0, 1.0, 1.0, 1.0, 1.0, 1.0, 1.0, 1.0, 1.0, 0.502, 1.0, 1.0, 1.0, 0.502, 1.0, 1.0, 1.0, 0.502, 1.0, 1.0, 1.0, 0.502, 1.0, 1.0, 1.0, 1.0, 1.0, 1.0, 1.0, 1.0, 1.0, 1.0, 1.0, 1.0, 1.0, 1.0, 1.0, 1.0, 1.0, 1.0, 1.0, 0.502, 1.0, 1.0, 1.0, 0.502, 1.0, 1.0, 1.0, 1.0, 1.0, 1.0, 1.0, 1.0, 1.0, 1.0, 1.0, 1.0, 1.0, 1.0, 1.0, 1.0, 1.0, 1.0, 1.0, 1.0, 1.0, 1.0, 1.0, 1.0, 1.0, 1.0, 1.0, 1.0, 1.0, 1.0, 1.0, 1.0, 1.0, 1.0, 1.0, 1.0, 1.0, 1.0, 1.0, 1.0, 1.0, 1.0, 1.0, 1.0, 1.0, 1.0, 1.0, 1.0, 1.0, 1.0, 1.0, 1.0, 1.0, 1.0, 1.0, 1.0, 1.0, 1.0, 1.0, 1.0, 1.0, 1.0, 1.0, 1.0, 1.0, 1.0, 1.0, 1.0, 1.0, 1.0, 1.0, 1.0, 1.0, 1.0, 1.0, 1.0, 1.0, 1.0, 1.0, 1.0, 1.0, 1.0, 1.0, 1.0, 1.0, 1.0, 1.0, 1.0, 1.0, 1.0, 1.0, 1.0, 1.0, 1.0, 1.0, 1.0, 1.0, 1.0, 1.0, 1.0, 1.0, 1.0, 1.0, 1.0, 1.0, 1.0, 1.0, 1.0, 1.0, 1.0, 1.0, 1.0, 1.0, 1.0, 1.0, 1.0, 1.0, 1.0, 1.0, 1.0, 1.0, 1.0, 1.0, 1.0, 1.0, 1.0, 1.0, 1.0, 1.0, 1.0, 1.0, 1.0, 1.0, 1.0, 1.0, 1.0, 1.0, 1.0, 1.0, 1.0, 1.0, 1.0, 1.0, 1.0, 1.0, 1.0, 1.0, 1.0, 1.0, 1.0, 1.0, 1.0, 1.0, 1.0, 1.0, 1.0, 1.0, 1.0, 1.0, 1.0, 1.0, 1.0, 1.0, 1.0, 1.0, 1.0, 1.0, 1.0, 1.0, 1.0, 1.0, 1.0, 1.0, 1.0, 1.0, 1.0, 1.0, 1.0, 1.0, 1.0, 1.0, 1.0, 1.0, 1.0, 1.0, 1.0, 1.0, 1.0, 1.0, 1.0, 1.0, 1.0, 1.0, 1.0, 1.0, 1.0, 1.0, 1.0, 1.0, 1.0, 1.0, 1.0, 1.0, 1.0, 1.0, 1.0, 1.0, 1.0, 1.0, 1.0, 1.0, 1.0, 1.0, 1.0, 1.0, 1.0, 1.0, 1.0, 1.0, 1.0, 1.0, 1.0, 1.0, 1.0, 1.0, 1.0, 1.0, 1.0, 1.0, 1.0, 1.0, 1.0, 1.0, 1.0, 1.0, 1.0, 1.0, 1.0, 1.0, 1.0, 1.0, 1.0, 1.0, 1.0, 1.0, 1.0, 1.0, 1.0, 1.0, 1.0, 1.0, 1.0, 1.0, 1.0, 1.0, 1.0, 1.0, 1.0, 1.0, 1.0, 1.0, 1.0, 1.0, 1.0, 1.0, 1.0, 1.0, 1.0, 1.0, 1.0, 1.0, 1.0, 1.0, 1.0, 1.0, 1.0, 1.0, 1.0, 1.0, 1.0, 1.0, 1.0, 1.0, 1.0, 1.0, 1.0, 1.0, 1.0, 1.0, 1.0, 1.0, 1.0, 1.0, 1.0, 1.0, 1.0, 1.0, 1.0, 1.0, 1.0, 1.0, 1.0, 1.0, 1.0, 1.0, 1.0, 1.0, 1.0, 1.0, 1.0, 1.0, 1.0, 1.0, 1.0, 1.0, 1.0, 1.0, 1.0, 1.0, 1.0, 1.0, 1.0, 1.0, 1.0, 1.0, 1.0, 1.0, 1.0, 1.0, 1.0, 1.0, 1.0, 1.0, 1.0, 1.0, 1.0, 1.0, 1.0, 1.0, 1.0, 1.0, 1.0, 1.0, 1.0, 1.0, 1.0, 1.0, 1.0, 1.0, 1.0, 1.0, 1.0, 1.0, 1.0, 1.0, 1.0, 1.0, 1.0, 1.0, 1.0, 1.0, 1.0, 1.0, 1.0, 1.0, 1.0, 1.0, 1.0, 1.0, 1.0, 1.0, 1.0, 1.0, 1.0, 1.0, 1.0, 1.0, 1.0, 1.0, 1.0, 1.0, 1.0, 1.0, 1.0, 1.0, 1.0, 1.0, 1.0, 1.0, 1.0, 1.0, 1.0, 1.0, 1.0, 1.0, 1.0, 1.0, 1.0, 1.0, 1.0, 1.0, 1.0, 1.0, 1.0, 1.0, 1.0, 1.0, 1.0, 1.0, 1.0, 1.0, 1.0, 1.0, 1.0, 1.0, 1.0, 1.0, 1.0, 1.0, 1.0, 1.0, 1.0, 1.0, 1.0, 1.0, 1.0, 1.0, 1.0, 1.0, 1.0, 1.0, 1.0, 1.0, 1.0, 1.0, 1.0, 1.0, 1.0, 1.0, 1.0, 1.0, 1.0, 1.0, 1.0, 1.0, 1.0, 1.0, 1.0, 1.0, 1.0, 1.0, 1.0, 1.0, 1.0, 1.0, 1.0, 1.0, 1.0, 1.0, 1.0, 1.0, 1.0, 1.0, 1.0, 1.0, 1.0, 1.0, 1.0, 1.0, 1.0, 1.0, 1.0, 1.0, 1.0, 1.0, 1.0, 1.0, 1.0, 1.0, 1.0, 1.0, 1.0, 1.0, 1.0, 1.0, 1.0, 1.0, 1.0, 1.0, 1.0, 1.0, 1.0, 1.0, 1.0, 1.0, 1.0, 1.0, 1.0, 1.0, 1.0, 1.0, 1.0, 1.0, 1.0, 1.0, 1.0, 1.0, 1.0, 1.0, 1.0, 1.0, 1.0, 1.0, 1.0, 1.0, 1.0, 1.0, 1.0, 1.0, 1.0, 1.0, 1.0, 1.0, 0.502, 1.0, 1.0, 1.0, 0.502])
me_conaso.materials.append(mat_material_001)
me_conaso.update()

# ---- objects
ob_conaso = bpy.data.objects.new('Conaso', me_conaso)

# ---- transforms, parenting, visibility, modifiers, constraints
ob_conaso.location = (0.0, 0.0, 0.0)
ob_conaso.show_bounds = True

# ---- collection membership
col_collection.objects.link(ob_conaso)

# ---- scene / render settings (as saved in the file)
scene.frame_start = 1; scene.frame_end = 250; scene.frame_set(1)
scene.render.engine = 'BLENDER_EEVEE_NEXT'
scene.cycles.sampling_pattern = 'TABULATED_SOBOL'
scene.view_settings.view_transform = 'Raw'
bpy.context.view_layer.update()

# ---- added for rendering (the .blend has no active camera and no usable light): camera, sun
cam_auto = bpy.data.cameras.new('AutoCamera')
cam_auto.lens = 50.0
cam_auto.sensor_width = 36.0
cam_auto.clip_end = 1000.0
ob_auto_camera = bpy.data.objects.new('AutoCamera', cam_auto)
scene.collection.objects.link(ob_auto_camera)
ob_auto_camera.location = (1.60254, -1.92304, 1.28203)
ob_auto_camera.rotation_euler = (1.09748, -7.21219e-08, 0.694738)
scene.camera = ob_auto_camera
light_auto_sun = bpy.data.lights.new('AutoSun', 'SUN')
light_auto_sun.energy = 3.0
light_auto_sun.angle = 0.0523599
ob_auto_sun = bpy.data.objects.new('AutoSun', light_auto_sun)
scene.collection.objects.link(ob_auto_sun)
ob_auto_sun.rotation_euler = (0.872665, 0.174533, 0.523599)
bpy.context.view_layer.update()
